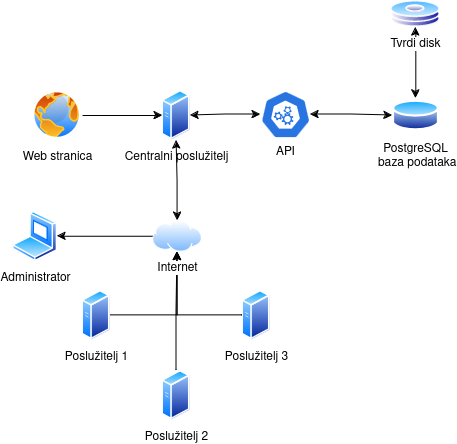

The diagram above was exported from draw.io. Its source (the exported page's mxGraphModel, read from the mxfile embedded in the PNG):
<mxGraphModel dx="823" dy="517" grid="1" gridSize="10" guides="1" tooltips="1" connect="1" arrows="1" fold="1" page="1" pageScale="1" pageWidth="827" pageHeight="1169" math="0" shadow="0">
  <root>
    <mxCell id="WIyWlLk6GJQsqaUBKTNV-0" />
    <mxCell id="WIyWlLk6GJQsqaUBKTNV-1" parent="WIyWlLk6GJQsqaUBKTNV-0" />
    <mxCell id="9qAuwcQnLAJDY2GREE65-16" style="edgeStyle=orthogonalEdgeStyle;rounded=0;orthogonalLoop=1;jettySize=auto;html=1;startArrow=classic;startFill=1;" edge="1" parent="WIyWlLk6GJQsqaUBKTNV-1" source="9qAuwcQnLAJDY2GREE65-4" target="9qAuwcQnLAJDY2GREE65-9">
      <mxGeometry relative="1" as="geometry" />
    </mxCell>
    <mxCell id="9qAuwcQnLAJDY2GREE65-4" value="&lt;div&gt;PostgreSQL&lt;/div&gt;&amp;nbsp;baza podataka" style="image;aspect=fixed;perimeter=ellipsePerimeter;html=1;align=center;shadow=0;dashed=0;spacingTop=3;image=img/lib/active_directory/database.svg;" vertex="1" parent="WIyWlLk6GJQsqaUBKTNV-1">
      <mxGeometry x="760" y="177.75" width="46.62" height="34.5" as="geometry" />
    </mxCell>
    <mxCell id="9qAuwcQnLAJDY2GREE65-5" value="Centralni poslužitelj" style="image;aspect=fixed;perimeter=ellipsePerimeter;html=1;align=center;shadow=0;dashed=0;spacingTop=3;image=img/lib/active_directory/generic_server.svg;" vertex="1" parent="WIyWlLk6GJQsqaUBKTNV-1">
      <mxGeometry x="530" y="170" width="28.000000000000004" height="50" as="geometry" />
    </mxCell>
    <mxCell id="9qAuwcQnLAJDY2GREE65-21" style="edgeStyle=orthogonalEdgeStyle;rounded=0;orthogonalLoop=1;jettySize=auto;html=1;entryX=0.5;entryY=1;entryDx=0;entryDy=0;" edge="1" parent="WIyWlLk6GJQsqaUBKTNV-1" source="9qAuwcQnLAJDY2GREE65-6" target="9qAuwcQnLAJDY2GREE65-10">
      <mxGeometry relative="1" as="geometry" />
    </mxCell>
    <mxCell id="9qAuwcQnLAJDY2GREE65-6" value="Poslužitelj 1" style="image;aspect=fixed;perimeter=ellipsePerimeter;html=1;align=center;shadow=0;dashed=0;spacingTop=3;image=img/lib/active_directory/generic_server.svg;" vertex="1" parent="WIyWlLk6GJQsqaUBKTNV-1">
      <mxGeometry x="450" y="370" width="28.000000000000004" height="50" as="geometry" />
    </mxCell>
    <mxCell id="9qAuwcQnLAJDY2GREE65-22" style="edgeStyle=orthogonalEdgeStyle;rounded=0;orthogonalLoop=1;jettySize=auto;html=1;entryX=0.5;entryY=1;entryDx=0;entryDy=0;" edge="1" parent="WIyWlLk6GJQsqaUBKTNV-1" source="9qAuwcQnLAJDY2GREE65-7" target="9qAuwcQnLAJDY2GREE65-10">
      <mxGeometry relative="1" as="geometry" />
    </mxCell>
    <mxCell id="9qAuwcQnLAJDY2GREE65-7" value="Poslužitelj 2" style="image;aspect=fixed;perimeter=ellipsePerimeter;html=1;align=center;shadow=0;dashed=0;spacingTop=3;image=img/lib/active_directory/generic_server.svg;" vertex="1" parent="WIyWlLk6GJQsqaUBKTNV-1">
      <mxGeometry x="530" y="450" width="28.000000000000004" height="50" as="geometry" />
    </mxCell>
    <mxCell id="9qAuwcQnLAJDY2GREE65-23" style="edgeStyle=orthogonalEdgeStyle;rounded=0;orthogonalLoop=1;jettySize=auto;html=1;entryX=0.5;entryY=1;entryDx=0;entryDy=0;" edge="1" parent="WIyWlLk6GJQsqaUBKTNV-1" source="9qAuwcQnLAJDY2GREE65-8" target="9qAuwcQnLAJDY2GREE65-10">
      <mxGeometry relative="1" as="geometry" />
    </mxCell>
    <mxCell id="9qAuwcQnLAJDY2GREE65-8" value="Poslužitelj 3" style="image;aspect=fixed;perimeter=ellipsePerimeter;html=1;align=center;shadow=0;dashed=0;spacingTop=3;image=img/lib/active_directory/generic_server.svg;" vertex="1" parent="WIyWlLk6GJQsqaUBKTNV-1">
      <mxGeometry x="610" y="370" width="28.000000000000004" height="50" as="geometry" />
    </mxCell>
    <mxCell id="9qAuwcQnLAJDY2GREE65-9" value="Tvrdi disk" style="image;aspect=fixed;perimeter=ellipsePerimeter;html=1;align=center;shadow=0;dashed=0;spacingTop=3;image=img/lib/active_directory/hard_disk.svg;" vertex="1" parent="WIyWlLk6GJQsqaUBKTNV-1">
      <mxGeometry x="758.31" y="80" width="50" height="27" as="geometry" />
    </mxCell>
    <mxCell id="9qAuwcQnLAJDY2GREE65-24" style="edgeStyle=orthogonalEdgeStyle;rounded=0;orthogonalLoop=1;jettySize=auto;html=1;entryX=0.5;entryY=1;entryDx=0;entryDy=0;startArrow=classic;startFill=1;" edge="1" parent="WIyWlLk6GJQsqaUBKTNV-1" source="9qAuwcQnLAJDY2GREE65-10" target="9qAuwcQnLAJDY2GREE65-5">
      <mxGeometry relative="1" as="geometry" />
    </mxCell>
    <mxCell id="9qAuwcQnLAJDY2GREE65-10" value="Internet" style="image;aspect=fixed;perimeter=ellipsePerimeter;html=1;align=center;shadow=0;dashed=0;spacingTop=3;image=img/lib/active_directory/internet_cloud.svg;" vertex="1" parent="WIyWlLk6GJQsqaUBKTNV-1">
      <mxGeometry x="520" y="300" width="50" height="31.5" as="geometry" />
    </mxCell>
    <mxCell id="9qAuwcQnLAJDY2GREE65-13" value="" style="edgeStyle=orthogonalEdgeStyle;rounded=0;orthogonalLoop=1;jettySize=auto;html=1;" edge="1" parent="WIyWlLk6GJQsqaUBKTNV-1" source="9qAuwcQnLAJDY2GREE65-12" target="9qAuwcQnLAJDY2GREE65-5">
      <mxGeometry relative="1" as="geometry" />
    </mxCell>
    <mxCell id="9qAuwcQnLAJDY2GREE65-12" value="Web stranica" style="image;aspect=fixed;perimeter=ellipsePerimeter;html=1;align=center;shadow=0;dashed=0;spacingTop=3;image=img/lib/active_directory/internet_globe.svg;" vertex="1" parent="WIyWlLk6GJQsqaUBKTNV-1">
      <mxGeometry x="400" y="170" width="50" height="50" as="geometry" />
    </mxCell>
    <mxCell id="9qAuwcQnLAJDY2GREE65-18" style="edgeStyle=orthogonalEdgeStyle;rounded=0;orthogonalLoop=1;jettySize=auto;html=1;entryX=0;entryY=0.5;entryDx=0;entryDy=0;startArrow=classic;startFill=1;strokeColor=default;endArrow=classic;endFill=1;" edge="1" parent="WIyWlLk6GJQsqaUBKTNV-1" source="9qAuwcQnLAJDY2GREE65-17" target="9qAuwcQnLAJDY2GREE65-4">
      <mxGeometry relative="1" as="geometry" />
    </mxCell>
    <mxCell id="9qAuwcQnLAJDY2GREE65-19" style="edgeStyle=orthogonalEdgeStyle;rounded=0;orthogonalLoop=1;jettySize=auto;html=1;entryX=1;entryY=0.5;entryDx=0;entryDy=0;startArrow=classic;startFill=1;" edge="1" parent="WIyWlLk6GJQsqaUBKTNV-1" source="9qAuwcQnLAJDY2GREE65-17" target="9qAuwcQnLAJDY2GREE65-5">
      <mxGeometry relative="1" as="geometry" />
    </mxCell>
    <mxCell id="9qAuwcQnLAJDY2GREE65-17" value="API" style="aspect=fixed;sketch=0;html=1;dashed=0;whitespace=wrap;verticalLabelPosition=bottom;verticalAlign=top;fillColor=#2875E2;strokeColor=#ffffff;points=[[0.005,0.63,0],[0.1,0.2,0],[0.9,0.2,0],[0.5,0,0],[0.995,0.63,0],[0.72,0.99,0],[0.5,1,0],[0.28,0.99,0]];shape=mxgraph.kubernetes.icon2;prIcon=api" vertex="1" parent="WIyWlLk6GJQsqaUBKTNV-1">
      <mxGeometry x="628" y="170" width="50" height="48" as="geometry" />
    </mxCell>
    <mxCell id="9qAuwcQnLAJDY2GREE65-26" style="edgeStyle=orthogonalEdgeStyle;rounded=0;orthogonalLoop=1;jettySize=auto;html=1;entryX=0;entryY=0.5;entryDx=0;entryDy=0;startArrow=classic;startFill=1;endArrow=none;endFill=0;" edge="1" parent="WIyWlLk6GJQsqaUBKTNV-1" source="9qAuwcQnLAJDY2GREE65-25" target="9qAuwcQnLAJDY2GREE65-10">
      <mxGeometry relative="1" as="geometry" />
    </mxCell>
    <mxCell id="9qAuwcQnLAJDY2GREE65-25" value="Administrator" style="image;aspect=fixed;perimeter=ellipsePerimeter;html=1;align=center;shadow=0;dashed=0;spacingTop=3;image=img/lib/active_directory/laptop_client.svg;" vertex="1" parent="WIyWlLk6GJQsqaUBKTNV-1">
      <mxGeometry x="380" y="290.75" width="45" height="50" as="geometry" />
    </mxCell>
  </root>
</mxGraphModel>